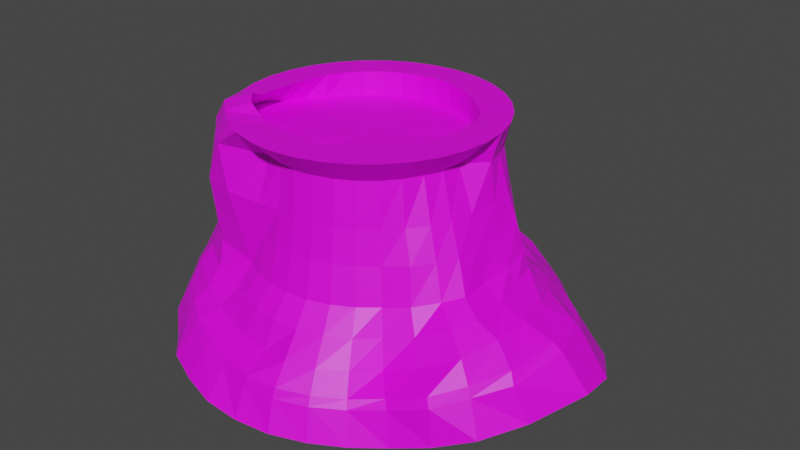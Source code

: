 # Source: Volcano.blend  (saved by Blender 3.6.11; exported with 4.5.12 LTS)
import bpy
from mathutils import Matrix  # noqa: F401  (used for matrix-valued properties, if any)

bpy.ops.wm.read_factory_settings(use_empty=True)
scene = bpy.context.scene
scene.name = 'Scene'

# ---- collections
col_collection = bpy.data.collections.new('Collection'); scene.collection.children.link(col_collection)

# ---- images (referenced by path relative to the original .blend; pixels are not part of the script)
import os
ASSET_DIR = os.environ.get("B2B_ASSET_DIR", "")  # directory of the original .blend (textures are referenced by path, not embedded)
HERE = os.path.dirname(os.path.abspath(__file__))  # packed textures are extracted next to this script under _unpacked/

def load_image(name, relpath, width, height, colorspace="sRGB"):
    """Load a texture the original file referenced (path relative to the .blend, or extracted next to this script)."""
    p = next((c for c in (os.path.join(HERE, relpath), os.path.join(ASSET_DIR, relpath)) if relpath and os.path.exists(c)), "")
    if p:
        img = bpy.data.images.load(p, check_existing=True)
        img.name = name
    else:  # same state as the original file: an image datablock whose file is absent (Cycles renders it pink)
        img = bpy.data.images.new(name, width, height)
        img.source = "FILE"
        img.filepath = "//" + (relpath or name)
    img.colorspace_settings.name = colorspace
    return img
img_dungeons_2_texture_01_a_png = load_image('Dungeons_2_Texture_01_A.png', 'Dungeons_2_Texture_01_A.png', 1024, 1024, 'sRGB')

# ---- materials (node trees are filled in below, after node groups)
mat_material = bpy.data.materials.new('Material')
mat_material.alpha_threshold = 0.0
mat_material.use_transparent_shadow = False
mat_material.roughness = 0.5
mat_material.line_color = (0.0, 0.0, 0.0, 1.0)

# ---- material node trees
mat_material.use_nodes = True; mat_material.node_tree.nodes.clear()
_N = mat_material.node_tree.nodes; _L = mat_material.node_tree.links
n0 = _N.new('ShaderNodeOutputMaterial'); n0.name = 'Material Output'; n0.location = (300, 300)
n1 = _N.new('ShaderNodeBsdfPrincipled'); n1.name = 'Principled BSDF'; n1.location = (10, 300)
n1.distribution = 'GGX'
n1.subsurface_method = 'RANDOM_WALK_SKIN'
n1.inputs[3].default_value = 1.45
n1.inputs[27].default_value = (0.0, 0.0, 0.0, 1.0)
n1.inputs[28].default_value = 1.0
n2 = _N.new('ShaderNodeTexImage'); n2.name = 'Image Texture'; n2.location = (-285, 79)
n2.image = img_dungeons_2_texture_01_a_png
_L.new(n1.outputs[0], n0.inputs[0])
_L.new(n2.outputs[0], n1.inputs[0])
n0.is_active_output = True

# ---- world
world_world = bpy.data.worlds.new('World'); scene.world = world_world
world_world.use_nodes = True; world_world.node_tree.nodes.clear()
_N = world_world.node_tree.nodes; _L = world_world.node_tree.links
n0 = _N.new('ShaderNodeOutputWorld'); n0.name = 'World Output'; n0.location = (300, 300)
n1 = _N.new('ShaderNodeBackground'); n1.name = 'Background'; n1.location = (10, 300)
n1.inputs[0].default_value = (0.05088, 0.05088, 0.05088, 1.0)
_L.new(n1.outputs[0], n0.inputs[0])
n0.is_active_output = True
world_world.color = (0.05088, 0.05088, 0.05088)
world_world.use_sun_shadow = False
world_world.sun_shadow_jitter_overblur = 0.0

# ---- meshes
me_cylinder = bpy.data.meshes.new('Cylinder')
me_cylinder.from_pydata([(-0.02836, 1.337, -0.8943), (-0.0325, 1.254, -0.6878), (0.2545, 1.3, -0.9074), (0.2121, 1.228, -0.6898), (0.4849, 1.207, -0.9128), (0.4638, 1.147, -0.6932), (0.7056, 1.072, -0.9092), (0.6499, 1.013, -0.6928), (0.8994, 0.8984, -0.9082), (0.8383, 0.853, -0.678), (1.112, 0.7517, -0.899), (1.003, 0.6793, -0.6532), (1.344, 0.5637, -0.8662), (1.182, 0.4797, -0.5916), (1.538, 0.2426, -0.7762), (1.356, 0.2315, -0.5238), (1.565, -0.01078, -0.7368), (1.408, -0.04839, -0.5077), (1.414, -0.3502, -0.8124), (1.324, -0.3881, -0.5844), (1.261, -0.611, -0.8471), (1.179, -0.5703, -0.6302), (1.057, -0.7465, -0.9114), (1.03, -0.7387, -0.6767), (0.8273, -0.8321, -0.9791), (0.7892, -0.7979, -0.7656), (0.636, -0.9517, -0.9987), (0.5902, -0.9001, -0.7989), (0.4413, -1.071, -0.9929), (0.4127, -1.017, -0.7942), (0.2269, -1.161, -0.9814), (0.2143, -1.095, -0.7881), (-0.0006147, -1.194, -0.9746), (0.005317, -1.11, -0.7901), (-0.2333, -1.192, -0.9559), (-0.2101, -1.072, -0.7832), (-0.4666, -1.125, -0.9403), (-0.4232, -1.023, -0.7616), (-0.6946, -1.028, -0.9215), (-0.6227, -0.9347, -0.7466), (-0.8666, -0.8685, -0.9332), (-0.7915, -0.8167, -0.7354), (-1.069, -0.6952, -0.8905), (-0.9714, -0.667, -0.6983), (-1.193, -0.4781, -0.8817), (-1.118, -0.4726, -0.6817), (-1.249, -0.2277, -0.8975), (-1.212, -0.2271, -0.671), (-1.236, 0.01669, -0.9271), (-1.225, 0.02587, -0.684), (-1.18, 0.2478, -0.95), (-1.131, 0.2441, -0.7339), (-1.083, 0.454, -0.9742), (-1.009, 0.4275, -0.775), (-0.9617, 0.6431, -0.9887), (-0.8542, 0.5714, -0.8214), (-0.811, 0.8112, -0.997), (-0.7333, 0.7355, -0.8153), (-0.6603, 0.9817, -0.9715), (-0.6065, 0.904, -0.7836), (-0.4875, 1.132, -0.9391), (-0.4481, 1.039, -0.7618), (-0.2757, 1.247, -0.9216), (-0.2673, 1.207, -0.6948), (0.1944, 1.203, -0.6335), (-0.0392, 1.221, -0.6308), (0.4412, 1.12, -0.6348), (0.6355, 0.9646, -0.6476), (0.8166, 0.8238, -0.628), (0.9712, 0.6583, -0.6033), (1.108, 0.4656, -0.5664), (1.318, 0.2117, -0.4676), (1.355, -0.06593, -0.4563), (1.287, -0.3607, -0.5186), (1.152, -0.5601, -0.5711), (0.9917, -0.7056, -0.6347), (0.7469, -0.7612, -0.7264), (0.5685, -0.8732, -0.7521), (0.402, -0.9882, -0.7416), (0.2122, -1.071, -0.7302), (0.006245, -1.087, -0.7332), (-0.204, -1.045, -0.733), (-0.397, -0.9958, -0.7189), (-0.5944, -0.9094, -0.6982), (-0.7675, -0.797, -0.6811), (-0.9455, -0.6454, -0.6461), (-1.092, -0.4681, -0.6237), (-1.193, -0.227, -0.6068), (-1.222, 0.03602, -0.6147), (-1.16, 0.2616, -0.6419), (-0.9909, 0.4389, -0.7137), (-0.8166, 0.5481, -0.7779), (-0.7012, 0.7045, -0.7704), (-0.5865, 0.8738, -0.7329), (-0.4434, 1.038, -0.688), (-0.2627, 1.173, -0.6437), (0.1457, 1.102, -0.4841), (-0.04648, 1.108, -0.4956), (0.3712, 0.9974, -0.5385), (0.5578, 0.8645, -0.5335), (0.7241, 0.7287, -0.5232), (0.8855, 0.5904, -0.4889), (1.002, 0.4222, -0.463), (1.113, 0.1857, -0.4226), (1.159, -0.06136, -0.4022), (1.136, -0.282, -0.4207), (1.065, -0.5108, -0.4615), (0.8353, -0.6003, -0.5785), (0.6353, -0.6481, -0.6504), (0.5225, -0.8024, -0.6268), (0.3726, -0.9095, -0.6161), (0.1942, -0.9703, -0.6145), (0.0001863, -0.9356, -0.6409), (-0.181, -0.9127, -0.6435), (-0.3529, -0.8612, -0.6397), (-0.5217, -0.7979, -0.6152), (-0.7025, -0.7274, -0.5752), (-0.9189, -0.5927, -0.5193), (-1.02, -0.4498, -0.5075), (-1.143, -0.1869, -0.4828), (-1.149, 0.08367, -0.514), (-1.106, 0.2426, -0.5262), (-0.9236, 0.4188, -0.5864), (-0.7423, 0.5007, -0.6591), (-0.6162, 0.6162, -0.6736), (-0.5431, 0.8092, -0.5825), (-0.3976, 0.9807, -0.525), (-0.2134, 1.073, -0.5214), (0.1458, 0.9232, -0.3908), (-0.05885, 0.9744, -0.3638), (0.3138, 0.7806, -0.4737), (0.4585, 0.6969, -0.4859), (0.6183, 0.6459, -0.4312), (0.7487, 0.5364, -0.3992), (0.8907, 0.3816, -0.3484), (0.946, 0.1797, -0.3526), (0.9977, -0.05302, -0.3519), (1.01, -0.2898, -0.3547), (0.9397, -0.4346, -0.3716), (0.7468, -0.5081, -0.4614), (0.5769, -0.58, -0.4988), (0.4682, -0.7121, -0.4805), (0.3264, -0.7935, -0.4779), (0.1672, -0.8414, -0.4786), (7.219e-05, -0.856, -0.4799), (-0.1646, -0.8363, -0.4818), (-0.319, -0.7798, -0.487), (-0.4582, -0.6925, -0.4931), (-0.6651, -0.6536, -0.4528), (-0.8408, -0.5565, -0.4032), (-0.952, -0.4371, -0.3819), (-1.088, -0.1523, -0.3595), (-1.071, 0.08044, -0.3807), (-1.024, 0.232, -0.3912), (-0.8624, 0.3873, -0.4254), (-0.7019, 0.4735, -0.4813), (-0.5734, 0.5734, -0.5029), (-0.469, 0.6949, -0.4791), (-0.3592, 0.8363, -0.42), (-0.2079, 0.9275, -0.3864), (0.1446, 0.7359, -0.3372), (-0.00448, 0.7661, -0.3192), (0.2843, 0.6862, -0.3454), (0.4566, 0.682, -0.304), (0.5868, 0.6, -0.2803), (0.706, 0.5063, -0.2562), (0.8622, 0.3541, -0.2249), (0.8895, 0.1605, -0.2676), (0.8685, -0.03828, -0.278), (0.8809, -0.2344, -0.278), (0.8005, -0.3467, -0.2915), (0.6767, -0.4577, -0.3186), (0.5252, -0.5252, -0.3454), (0.4127, -0.6176, -0.3454), (0.2843, -0.6862, -0.3454), (0.1451, -0.7289, -0.3452), (1.163e-08, -0.7428, -0.3454), (-0.1449, -0.7285, -0.3454), (-0.2843, -0.6862, -0.3454), (-0.4136, -0.6189, -0.3451), (-0.6545, -0.625, -0.2795), (-0.7848, -0.5397, -0.2798), (-0.8826, -0.4385, -0.2637), (-0.9574, -0.15, -0.2801), (-0.9438, 0.06153, -0.2895), (-0.8679, 0.1935, -0.3093), (-0.6862, 0.2843, -0.3454), (-0.6176, 0.4127, -0.3454), (-0.5252, 0.5252, -0.3454), (-0.4177, 0.6229, -0.3393), (-0.3063, 0.7139, -0.3143), (-0.1759, 0.7805, -0.2865), (0.1345, 0.6762, -0.1157), (8.659e-09, 0.6894, -0.1157), (0.2638, 0.637, -0.1157), (0.3833, 0.5737, -0.1154), (0.5517, 0.5362, -0.08107), (0.6917, 0.4456, -0.05937), (0.8256, 0.3231, -0.04358), (0.8205, 0.1673, -0.06471), (0.8101, -0.03138, -0.0766), (0.7964, -0.1896, -0.07908), (0.7304, -0.3059, -0.08557), (0.6355, -0.4134, -0.09933), (0.4875, -0.4875, -0.1157), (0.383, -0.5732, -0.1157), (0.2638, -0.637, -0.1157), (0.1345, -0.6762, -0.1157), (8.659e-09, -0.6894, -0.1157), (-0.1345, -0.6762, -0.1157), (-0.2638, -0.637, -0.1157), (-0.4437, -0.6711, -0.09526), (-0.67, -0.6477, -0.05776), (-0.7562, -0.5471, -0.06045), (-0.8644, -0.4217, -0.04866), (-0.9059, -0.1367, -0.07283), (-0.8496, 0.02392, -0.09684), (-0.7885, 0.1737, -0.1087), (-0.6374, 0.264, -0.1157), (-0.5732, 0.383, -0.1157), (-0.4875, 0.4875, -0.1157), (-0.383, 0.5732, -0.1157), (-0.2638, 0.637, -0.1157), (-0.1345, 0.6762, -0.1157), (0.1285, 0.646, 0.09431), (9.987e-09, 0.6587, 0.09431), (0.2521, 0.6085, 0.09431), (0.3659, 0.5477, 0.09431), (0.5033, 0.4861, 0.1055), (0.7076, 0.4155, 0.1292), (0.7803, 0.2918, 0.1304), (0.7785, 0.1628, 0.1191), (0.7535, -0.01989, 0.1174), (0.7192, -0.1617, 0.1153), (0.6654, -0.2784, 0.1112), (0.5667, -0.3753, 0.09745), (0.4657, -0.4657, 0.09431), (0.3659, -0.5477, 0.09431), (0.2521, -0.6085, 0.09431), (0.1285, -0.646, 0.09431), (9.987e-09, -0.6587, 0.09431), (-0.1285, -0.646, 0.09431), (-0.2695, -0.6647, 0.1002), (-0.4857, -0.7004, 0.1231), (-0.6753, -0.6691, 0.148), (-0.7456, -0.5764, 0.1433), (-0.8456, -0.4562, 0.1457), (-0.8812, -0.1681, 0.1327), (-0.8244, 0.04718, 0.106), (-0.7741, 0.1723, 0.104), (-0.6094, 0.2523, 0.0943), (-0.5477, 0.3659, 0.09431), (-0.4657, 0.4657, 0.09431), (-0.3659, 0.5477, 0.09431), (-0.2521, 0.6085, 0.09431), (-0.1285, 0.646, 0.09431), (0.1242, 0.6246, 0.3765), (1.055e-08, 0.6368, 0.3765), (0.2437, 0.5883, 0.3765), (0.3538, 0.5295, 0.3765), (0.4503, 0.4503, 0.3765), (0.6668, 0.3953, 0.365), (0.7154, 0.2791, 0.3646), (0.7424, 0.1573, 0.3628), (0.64, 0.0009302, 0.3763), (0.6246, -0.1242, 0.3765), (0.5883, -0.2437, 0.3765), (0.5295, -0.3538, 0.3765), (0.4503, -0.4503, 0.3765), (0.3538, -0.5295, 0.3765), (0.2437, -0.5883, 0.3765), (0.1242, -0.6246, 0.3765), (1.055e-08, -0.6368, 0.3765), (-0.1242, -0.6246, 0.3765), (-0.2446, -0.5894, 0.3773), (-0.5281, -0.7115, 0.4137), (-0.6346, -0.6404, 0.406), (-0.7286, -0.5465, 0.4101), (-0.8277, -0.4559, 0.4148), (-0.8118, -0.09039, 0.3919), (-0.7526, 0.0365, 0.3822), (-0.7026, 0.1514, 0.3818), (-0.6122, 0.2519, 0.3783), (-0.5295, 0.3538, 0.3765), (-0.4503, 0.4503, 0.3765), (-0.3538, 0.5295, 0.3765), (-0.2437, 0.5883, 0.3765), (-0.1242, 0.6246, 0.3765), (0.1189, 0.5978, 0.5537), (1.891e-08, 0.6095, 0.5537), (0.2332, 0.5631, 0.5537), (0.3386, 0.5068, 0.5537), (0.431, 0.431, 0.5537), (0.5286, 0.3452, 0.548), (0.5829, 0.2392, 0.5485), (0.5978, 0.1189, 0.5537), (0.6095, 2.762e-09, 0.5537), (0.5978, -0.1189, 0.5537), (0.5631, -0.2332, 0.5537), (0.5068, -0.3386, 0.5537), (0.431, -0.431, 0.5537), (0.3386, -0.5068, 0.5537), (0.2332, -0.5631, 0.5537), (0.1189, -0.5978, 0.5537), (1.891e-08, -0.6095, 0.5537), (-0.1189, -0.5978, 0.5537), (-0.2333, -0.5631, 0.5537), (-0.3555, -0.527, 0.5638), (-0.478, -0.4846, 0.6067), (-0.5526, -0.4069, 0.6231), (-0.612, -0.2828, 0.5625), (-0.6208, -0.1112, 0.5554), (-0.6142, 0.001575, 0.5541), (-0.5978, 0.1189, 0.5537), (-0.5631, 0.2332, 0.5537), (-0.5068, 0.3386, 0.5537), (-0.431, 0.431, 0.5537), (-0.3386, 0.5068, 0.5537), (-0.2332, 0.5631, 0.5537), (-0.1189, 0.5978, 0.5537), (0.1603, 0.8059, 0.5537), (1.652e-08, 0.8217, 0.5537), (0.3145, 0.7592, 0.5537), (0.4565, 0.6832, 0.5537), (0.581, 0.581, 0.5537), (0.6832, 0.4565, 0.5537), (0.7592, 0.3145, 0.5537), (0.8059, 0.1603, 0.5537), (0.8217, 2.762e-09, 0.5537), (0.8059, -0.1603, 0.5537), (0.7592, -0.3145, 0.5537), (0.6832, -0.4565, 0.5537), (0.581, -0.581, 0.5537), (0.4565, -0.6832, 0.5537), (0.3145, -0.7592, 0.5537), (0.1603, -0.8059, 0.5537), (1.652e-08, -0.8217, 0.5537), (-0.1603, -0.8059, 0.5537), (-0.3145, -0.7592, 0.5537), (-0.4566, -0.6833, 0.5538), (-0.5892, -0.5897, 0.5573), (-0.708, -0.4833, 0.5646), (-0.7592, -0.3144, 0.5537), (-0.8059, -0.1603, 0.5537), (-0.8217, 2.762e-09, 0.5537), (-0.8059, 0.1603, 0.5537), (-0.7592, 0.3145, 0.5537), (-0.6832, 0.4565, 0.5537), (-0.581, 0.581, 0.5537), (-0.4565, 0.6832, 0.5537), (-0.3145, 0.7592, 0.5537), (-0.1603, 0.8059, 0.5537), (0.1189, 0.5978, 0.3984), (5.063e-08, 0.6095, 0.3984), (0.2332, 0.5631, 0.3984), (0.3386, 0.5068, 0.3984), (0.431, 0.431, 0.3984), (0.6674, 0.3872, 0.3812), (0.7093, 0.2751, 0.3817), (0.7357, 0.1576, 0.3792), (0.6327, 0.006677, 0.397), (0.5978, -0.1189, 0.3984), (0.5631, -0.2332, 0.3984), (0.5068, -0.3386, 0.3984), (0.431, -0.431, 0.3984), (0.3386, -0.5068, 0.3984), (0.2332, -0.5631, 0.3984), (0.1189, -0.5978, 0.3984), (5.063e-08, -0.6095, 0.3984), (-0.1189, -0.5978, 0.3984), (-0.2613, -0.5981, 0.4209), (-0.5289, -0.7015, 0.4335), (-0.6289, -0.6333, 0.4261), (-0.7204, -0.5425, 0.4313), (-0.8142, -0.4583, 0.436), (-0.796, -0.1034, 0.4154), (-0.7206, 0.03645, 0.4037), (-0.6749, 0.1458, 0.404), (-0.5807, 0.2392, 0.3997), (-0.5068, 0.3386, 0.3984), (-0.431, 0.431, 0.3984), (-0.3386, 0.5068, 0.3984), (-0.2332, 0.5631, 0.3984), (-0.1189, 0.5978, 0.3984), (0.001056, 0.00531, 0.3984), (5.7e-08, 0.005414, 0.3984), (-0.001056, 0.00531, 0.3984), (-0.002072, 0.005002, 0.3984), (-0.003008, 0.004502, 0.3984), (-0.003828, 0.003828, 0.3984), (-0.004501, 0.003008, 0.3984), (-0.005002, 0.002072, 0.3984), (-0.00531, 0.001056, 0.3984), (-0.005414, -3.316e-09, 0.3984), (-0.00531, -0.001056, 0.3984), (-0.005002, -0.002072, 0.3984), (-0.004501, -0.003008, 0.3984), (-0.003828, -0.003828, 0.3984), (-0.003008, -0.004502, 0.3984), (-0.002072, -0.005002, 0.3984), (-0.001056, -0.00531, 0.3984), (5.7e-08, -0.005414, 0.3984), (0.001056, -0.00531, 0.3984), (0.002072, -0.005002, 0.3984), (0.003008, -0.004502, 0.3984), (0.003828, -0.003828, 0.3984), (0.004502, -0.003008, 0.3984), (0.005002, -0.002072, 0.3984), (0.00531, -0.001056, 0.3984), (0.005414, -3.316e-09, 0.3984), (0.00531, 0.001056, 0.3984), (0.005002, 0.002072, 0.3984), (0.004502, 0.003008, 0.3984), (0.003828, 0.003828, 0.3984), (0.003008, 0.004502, 0.3984), (0.002072, 0.005002, 0.3984)], [], [(0, 1, 3, 2), (2, 3, 5, 4), (4, 5, 7, 6), (6, 7, 9, 8), (8, 9, 11, 10), (10, 11, 13, 12), (12, 13, 15, 14), (14, 15, 17, 16), (16, 17, 19, 18), (18, 19, 21, 20), (20, 21, 23, 22), (22, 23, 25, 24), (24, 25, 27, 26), (26, 27, 29, 28), (28, 29, 31, 30), (30, 31, 33, 32), (32, 33, 35, 34), (34, 35, 37, 36), (36, 37, 39, 38), (38, 39, 41, 40), (40, 41, 43, 42), (42, 43, 45, 44), (44, 45, 47, 46), (46, 47, 49, 48), (48, 49, 51, 50), (50, 51, 53, 52), (52, 53, 55, 54), (54, 55, 57, 56), (56, 57, 59, 58), (58, 59, 61, 60), (9, 7, 67, 68), (60, 61, 63, 62), (62, 63, 1, 0), (87, 86, 118, 119), (27, 25, 76, 77), (45, 43, 85, 86), (63, 61, 94, 95), (19, 17, 72, 73), (37, 35, 81, 82), (55, 53, 90, 91), (11, 9, 68, 69), (29, 27, 77, 78), (47, 45, 86, 87), (3, 1, 65, 64), (1, 63, 95, 65), (21, 19, 73, 74), (39, 37, 82, 83), (57, 55, 91, 92), (13, 11, 69, 70), (31, 29, 78, 79), (49, 47, 87, 88), (5, 3, 64, 66), (23, 21, 74, 75), (41, 39, 83, 84), (59, 57, 92, 93), (15, 13, 70, 71), (33, 31, 79, 80), (51, 49, 88, 89), (7, 5, 66, 67), (25, 23, 75, 76), (43, 41, 84, 85), (61, 59, 93, 94), (17, 15, 71, 72), (35, 33, 80, 81), (53, 51, 89, 90), (122, 121, 153, 154), (74, 73, 105, 106), (88, 87, 119, 120), (75, 74, 106, 107), (89, 88, 120, 121), (76, 75, 107, 108), (90, 89, 121, 122), (77, 76, 108, 109), (91, 90, 122, 123), (78, 77, 109, 110), (64, 65, 97, 96), (92, 91, 123, 124), (79, 78, 110, 111), (66, 64, 96, 98), (93, 92, 124, 125), (80, 79, 111, 112), (67, 66, 98, 99), (94, 93, 125, 126), (81, 80, 112, 113), (68, 67, 99, 100), (95, 94, 126, 127), (82, 81, 113, 114), (69, 68, 100, 101), (65, 95, 127, 97), (83, 82, 114, 115), (70, 69, 101, 102), (84, 83, 115, 116), (71, 70, 102, 103), (85, 84, 116, 117), (72, 71, 103, 104), (86, 85, 117, 118), (73, 72, 104, 105), (130, 128, 160, 162), (109, 108, 140, 141), (123, 122, 154, 155), (110, 109, 141, 142), (96, 97, 129, 128), (124, 123, 155, 156), (111, 110, 142, 143), (98, 96, 128, 130), (125, 124, 156, 157), (112, 111, 143, 144), (99, 98, 130, 131), (126, 125, 157, 158), (113, 112, 144, 145), (100, 99, 131, 132), (127, 126, 158, 159), (114, 113, 145, 146), (101, 100, 132, 133), (97, 127, 159, 129), (115, 114, 146, 147), (102, 101, 133, 134), (116, 115, 147, 148), (103, 102, 134, 135), (117, 116, 148, 149), (104, 103, 135, 136), (118, 117, 149, 150), (105, 104, 136, 137), (119, 118, 150, 151), (106, 105, 137, 138), (120, 119, 151, 152), (107, 106, 138, 139), (121, 120, 152, 153), (108, 107, 139, 140), (165, 164, 196, 197), (157, 156, 188, 189), (144, 143, 175, 176), (131, 130, 162, 163), (158, 157, 189, 190), (145, 144, 176, 177), (132, 131, 163, 164), (159, 158, 190, 191), (146, 145, 177, 178), (133, 132, 164, 165), (129, 159, 191, 161), (147, 146, 178, 179), (134, 133, 165, 166), (148, 147, 179, 180), (135, 134, 166, 167), (149, 148, 180, 181), (136, 135, 167, 168), (150, 149, 181, 182), (137, 136, 168, 169), (151, 150, 182, 183), (138, 137, 169, 170), (152, 151, 183, 184), (139, 138, 170, 171), (153, 152, 184, 185), (140, 139, 171, 172), (154, 153, 185, 186), (141, 140, 172, 173), (155, 154, 186, 187), (142, 141, 173, 174), (128, 129, 161, 160), (156, 155, 187, 188), (143, 142, 174, 175), (218, 217, 249, 250), (161, 191, 223, 193), (179, 178, 210, 211), (166, 165, 197, 198), (180, 179, 211, 212), (167, 166, 198, 199), (181, 180, 212, 213), (168, 167, 199, 200), (182, 181, 213, 214), (169, 168, 200, 201), (183, 182, 214, 215), (170, 169, 201, 202), (184, 183, 215, 216), (171, 170, 202, 203), (185, 184, 216, 217), (172, 171, 203, 204), (186, 185, 217, 218), (173, 172, 204, 205), (187, 186, 218, 219), (174, 173, 205, 206), (160, 161, 193, 192), (188, 187, 219, 220), (175, 174, 206, 207), (162, 160, 192, 194), (189, 188, 220, 221), (176, 175, 207, 208), (163, 162, 194, 195), (190, 189, 221, 222), (177, 176, 208, 209), (164, 163, 195, 196), (191, 190, 222, 223), (178, 177, 209, 210), (226, 224, 256, 258), (205, 204, 236, 237), (219, 218, 250, 251), (206, 205, 237, 238), (192, 193, 225, 224), (220, 219, 251, 252), (207, 206, 238, 239), (194, 192, 224, 226), (221, 220, 252, 253), (208, 207, 239, 240), (195, 194, 226, 227), (222, 221, 253, 254), (209, 208, 240, 241), (196, 195, 227, 228), (223, 222, 254, 255), (210, 209, 241, 242), (197, 196, 228, 229), (193, 223, 255, 225), (211, 210, 242, 243), (198, 197, 229, 230), (212, 211, 243, 244), (199, 198, 230, 231), (213, 212, 244, 245), (200, 199, 231, 232), (214, 213, 245, 246), (201, 200, 232, 233), (215, 214, 246, 247), (202, 201, 233, 234), (216, 215, 247, 248), (203, 202, 234, 235), (217, 216, 248, 249), (204, 203, 235, 236), (261, 260, 324, 325), (253, 252, 284, 285), (240, 239, 271, 272), (227, 226, 258, 259), (254, 253, 285, 286), (241, 240, 272, 273), (228, 227, 259, 260), (255, 254, 286, 287), (242, 241, 273, 274), (229, 228, 260, 261), (225, 255, 287, 257), (243, 242, 274, 275), (230, 229, 261, 262), (244, 243, 275, 276), (231, 230, 262, 263), (245, 244, 276, 277), (232, 231, 263, 264), (246, 245, 277, 278), (233, 232, 264, 265), (247, 246, 278, 279), (234, 233, 265, 266), (248, 247, 279, 280), (235, 234, 266, 267), (249, 248, 280, 281), (236, 235, 267, 268), (250, 249, 281, 282), (237, 236, 268, 269), (251, 250, 282, 283), (238, 237, 269, 270), (224, 225, 257, 256), (252, 251, 283, 284), (239, 238, 270, 271), (310, 309, 373, 374), (257, 287, 351, 321), (275, 274, 338, 339), (262, 261, 325, 326), (276, 275, 339, 340), (263, 262, 326, 327), (277, 276, 340, 341), (264, 263, 327, 328), (278, 277, 341, 342), (265, 264, 328, 329), (279, 278, 342, 343), (266, 265, 329, 330), (280, 279, 343, 344), (267, 266, 330, 331), (281, 280, 344, 345), (268, 267, 331, 332), (282, 281, 345, 346), (269, 268, 332, 333), (283, 282, 346, 347), (270, 269, 333, 334), (256, 257, 321, 320), (284, 283, 347, 348), (271, 270, 334, 335), (258, 256, 320, 322), (285, 284, 348, 349), (272, 271, 335, 336), (259, 258, 322, 323), (286, 285, 349, 350), (273, 272, 336, 337), (260, 259, 323, 324), (287, 286, 350, 351), (274, 273, 337, 338), (289, 288, 320, 321), (288, 290, 322, 320), (290, 291, 323, 322), (291, 292, 324, 323), (292, 293, 325, 324), (293, 294, 326, 325), (294, 295, 327, 326), (295, 296, 328, 327), (296, 297, 329, 328), (297, 298, 330, 329), (298, 299, 331, 330), (299, 300, 332, 331), (300, 301, 333, 332), (301, 302, 334, 333), (302, 303, 335, 334), (303, 304, 336, 335), (304, 305, 337, 336), (305, 306, 338, 337), (306, 307, 339, 338), (307, 308, 340, 339), (308, 309, 341, 340), (309, 310, 342, 341), (310, 311, 343, 342), (311, 312, 344, 343), (312, 313, 345, 344), (313, 314, 346, 345), (314, 315, 347, 346), (315, 316, 348, 347), (316, 317, 349, 348), (317, 318, 350, 349), (318, 319, 351, 350), (319, 289, 321, 351), (297, 296, 360, 361), (311, 310, 374, 375), (298, 297, 361, 362), (312, 311, 375, 376), (299, 298, 362, 363), (313, 312, 376, 377), (300, 299, 363, 364), (314, 313, 377, 378), (301, 300, 364, 365), (315, 314, 378, 379), (302, 301, 365, 366), (288, 289, 353, 352), (316, 315, 379, 380), (303, 302, 366, 367), (290, 288, 352, 354), (317, 316, 380, 381), (304, 303, 367, 368), (291, 290, 354, 355), (318, 317, 381, 382), (305, 304, 368, 369), (292, 291, 355, 356), (319, 318, 382, 383), (306, 305, 369, 370), (293, 292, 356, 357), (289, 319, 383, 353), (307, 306, 370, 371), (294, 293, 357, 358), (308, 307, 371, 372), (295, 294, 358, 359), (309, 308, 372, 373), (296, 295, 359, 360), (352, 353, 385, 384), (353, 383, 386, 385), (383, 382, 387, 386), (382, 381, 388, 387), (381, 380, 389, 388), (380, 379, 390, 389), (379, 378, 391, 390), (378, 377, 392, 391), (377, 376, 393, 392), (376, 375, 394, 393), (375, 374, 395, 394), (374, 373, 396, 395), (373, 372, 397, 396), (372, 371, 398, 397), (371, 370, 399, 398), (370, 369, 400, 399), (369, 368, 401, 400), (368, 367, 402, 401), (367, 366, 403, 402), (366, 365, 404, 403), (365, 364, 405, 404), (364, 363, 406, 405), (363, 362, 407, 406), (362, 361, 408, 407), (361, 360, 409, 408), (360, 359, 410, 409), (359, 358, 411, 410), (358, 357, 412, 411), (357, 356, 413, 412), (356, 355, 414, 413), (355, 354, 415, 414), (354, 352, 384, 415)])
_uv = me_cylinder.uv_layers.new(name='UVMap')
_uv.uv.foreach_set('vector', [0.476, 0.4693, 0.476, 0.4724, 0.4758, 0.4724, 0.4758, 0.4693, 0.4918, 0.4927, 0.4918, 0.4958, 0.4916, 0.4958, 0.4916, 0.4927, 0.4916, 0.4927, 0.4916, 0.4958, 0.4914, 0.4958, 0.4914, 0.4927, 0.4754, 0.4693, 0.4754, 0.4724, 0.4752, 0.4724, 0.4752, 0.4693, 0.4752, 0.4693, 0.4752, 0.4724, 0.4751, 0.4724, 0.4751, 0.4693, 0.4911, 0.4927, 0.4911, 0.4958, 0.4909, 0.4958, 0.4909, 0.4927, 0.4909, 0.4927, 0.4909, 0.4958, 0.4907, 0.4958, 0.4907, 0.4927, 0.4907, 0.4927, 0.4907, 0.4958, 0.4905, 0.4958, 0.4905, 0.4927, 0.4905, 0.4927, 0.4905, 0.4958, 0.4903, 0.4958, 0.4903, 0.4927, 0.4743, 0.4693, 0.4743, 0.4724, 0.4741, 0.4724, 0.4741, 0.4693, 0.4901, 0.4927, 0.4901, 0.4958, 0.4899, 0.4958, 0.4899, 0.4927, 0.4899, 0.4927, 0.4899, 0.4958, 0.4897, 0.4958, 0.4897, 0.4927, 0.4897, 0.4927, 0.4897, 0.4958, 0.4895, 0.4958, 0.4895, 0.4927, 0.4735, 0.4693, 0.4735, 0.4724, 0.4733, 0.4724, 0.4733, 0.4693, 0.4893, 0.4927, 0.4893, 0.4958, 0.4891, 0.4958, 0.4891, 0.4927, 0.4891, 0.4927, 0.4891, 0.4958, 0.4889, 0.4958, 0.4889, 0.4927, 0.4729, 0.4693, 0.4729, 0.4724, 0.4727, 0.4724, 0.4727, 0.4693, 0.4727, 0.4693, 0.4727, 0.4724, 0.4725, 0.4724, 0.4725, 0.4693, 0.4885, 0.4927, 0.4885, 0.4958, 0.4883, 0.4958, 0.4883, 0.4927, 0.4724, 0.4693, 0.4724, 0.4724, 0.4722, 0.4724, 0.4722, 0.4693, 0.4882, 0.4927, 0.4882, 0.4958, 0.488, 0.4958, 0.488, 0.4927, 0.488, 0.4927, 0.488, 0.4958, 0.4878, 0.4958, 0.4878, 0.4927, 0.4878, 0.4927, 0.4878, 0.4958, 0.4876, 0.4958, 0.4876, 0.4927, 0.4716, 0.4693, 0.4716, 0.4724, 0.4714, 0.4724, 0.4714, 0.4693, 0.4714, 0.4693, 0.4714, 0.4724, 0.4712, 0.4724, 0.4712, 0.4693, 0.4872, 0.4927, 0.4872, 0.4958, 0.487, 0.4958, 0.487, 0.4927, 0.471, 0.4693, 0.471, 0.4724, 0.4708, 0.4724, 0.4708, 0.4693, 0.4708, 0.4693, 0.4708, 0.4724, 0.4706, 0.4724, 0.4706, 0.4693, 0.4706, 0.4693, 0.4706, 0.4724, 0.4704, 0.4724, 0.4704, 0.4693, 0.4704, 0.4693, 0.4704, 0.4724, 0.4702, 0.4724, 0.4702, 0.4693, 0.4912, 0.4958, 0.4914, 0.4958, 0.4914, 0.4958, 0.4912, 0.4958, 0.4862, 0.4927, 0.4862, 0.4958, 0.486, 0.4958, 0.486, 0.4927, 0.47, 0.4693, 0.47, 0.4724, 0.4698, 0.4724, 0.4698, 0.4693, 0.4716, 0.4724, 0.4718, 0.4724, 0.4718, 0.4724, 0.4716, 0.4724, 0.4735, 0.4724, 0.4737, 0.4724, 0.4737, 0.4724, 0.4735, 0.4724, 0.4878, 0.4958, 0.488, 0.4958, 0.488, 0.4958, 0.4878, 0.4958, 0.47, 0.4724, 0.4702, 0.4724, 0.4702, 0.4724, 0.47, 0.4724, 0.4903, 0.4958, 0.4905, 0.4958, 0.4905, 0.4958, 0.4903, 0.4958, 0.4885, 0.4958, 0.4887, 0.4958, 0.4887, 0.4958, 0.4885, 0.4958, 0.4868, 0.4958, 0.487, 0.4958, 0.487, 0.4958, 0.4868, 0.4958, 0.4751, 0.4724, 0.4752, 0.4724, 0.4752, 0.4724, 0.4751, 0.4724, 0.4893, 0.4958, 0.4895, 0.4958, 0.4895, 0.4958, 0.4893, 0.4958, 0.4876, 0.4958, 0.4878, 0.4958, 0.4878, 0.4958, 0.4876, 0.4958, 0.4758, 0.4724, 0.476, 0.4724, 0.476, 0.4724, 0.4758, 0.4724, 0.4858, 0.4958, 0.486, 0.4958, 0.486, 0.4958, 0.4858, 0.4958, 0.4901, 0.4958, 0.4903, 0.4958, 0.4903, 0.4958, 0.4901, 0.4958, 0.4724, 0.4724, 0.4725, 0.4724, 0.4725, 0.4724, 0.4724, 0.4724, 0.4866, 0.4958, 0.4868, 0.4958, 0.4868, 0.4958, 0.4866, 0.4958, 0.4909, 0.4958, 0.4911, 0.4958, 0.4911, 0.4958, 0.4909, 0.4958, 0.4891, 0.4958, 0.4893, 0.4958, 0.4893, 0.4958, 0.4891, 0.4958, 0.4714, 0.4724, 0.4716, 0.4724, 0.4716, 0.4724, 0.4714, 0.4724, 0.4916, 0.4958, 0.4918, 0.4958, 0.4918, 0.4958, 0.4916, 0.4958, 0.4899, 0.4958, 0.4901, 0.4958, 0.4901, 0.4958, 0.4899, 0.4958, 0.4882, 0.4958, 0.4883, 0.4958, 0.4883, 0.4958, 0.4882, 0.4958, 0.4704, 0.4724, 0.4706, 0.4724, 0.4706, 0.4724, 0.4704, 0.4724, 0.4907, 0.4958, 0.4909, 0.4958, 0.4909, 0.4958, 0.4907, 0.4958, 0.4729, 0.4724, 0.4731, 0.4724, 0.4731, 0.4724, 0.4729, 0.4724, 0.4872, 0.4958, 0.4874, 0.4958, 0.4874, 0.4958, 0.4872, 0.4958, 0.4754, 0.4724, 0.4756, 0.4724, 0.4756, 0.4724, 0.4754, 0.4724, 0.4897, 0.4958, 0.4899, 0.4958, 0.4899, 0.4958, 0.4897, 0.4958, 0.472, 0.4724, 0.4722, 0.4724, 0.4722, 0.4724, 0.472, 0.4724, 0.4862, 0.4958, 0.4864, 0.4958, 0.4864, 0.4958, 0.4862, 0.4958, 0.4905, 0.4958, 0.4907, 0.4958, 0.4907, 0.4958, 0.4905, 0.4958, 0.4727, 0.4724, 0.4729, 0.4724, 0.4729, 0.4724, 0.4727, 0.4724, 0.471, 0.4724, 0.4712, 0.4724, 0.4712, 0.4724, 0.471, 0.4724, 0.487, 0.4958, 0.4872, 0.4958, 0.4872, 0.4958, 0.487, 0.4958, 0.4901, 0.4958, 0.4903, 0.4958, 0.4903, 0.4958, 0.4901, 0.4958, 0.4874, 0.4958, 0.4876, 0.4958, 0.4876, 0.4958, 0.4874, 0.4958, 0.4899, 0.4958, 0.4901, 0.4958, 0.4901, 0.4958, 0.4899, 0.4958, 0.4712, 0.4724, 0.4714, 0.4724, 0.4714, 0.4724, 0.4712, 0.4724, 0.4737, 0.4724, 0.4739, 0.4724, 0.4739, 0.4724, 0.4737, 0.4724, 0.471, 0.4724, 0.4712, 0.4724, 0.4712, 0.4724, 0.471, 0.4724, 0.4895, 0.4958, 0.4897, 0.4958, 0.4897, 0.4958, 0.4895, 0.4958, 0.4868, 0.4958, 0.487, 0.4958, 0.487, 0.4958, 0.4868, 0.4958, 0.4733, 0.4724, 0.4735, 0.4724, 0.4735, 0.4724, 0.4733, 0.4724, 0.4918, 0.4958, 0.492, 0.4958, 0.492, 0.4958, 0.4918, 0.4958, 0.4866, 0.4958, 0.4868, 0.4958, 0.4868, 0.4958, 0.4866, 0.4958, 0.4891, 0.4958, 0.4893, 0.4958, 0.4893, 0.4958, 0.4891, 0.4958, 0.4756, 0.4724, 0.4758, 0.4724, 0.4758, 0.4724, 0.4756, 0.4724, 0.4864, 0.4958, 0.4866, 0.4958, 0.4866, 0.4958, 0.4864, 0.4958, 0.4889, 0.4958, 0.4891, 0.4958, 0.4891, 0.4958, 0.4889, 0.4958, 0.4914, 0.4958, 0.4916, 0.4958, 0.4916, 0.4958, 0.4914, 0.4958, 0.4702, 0.4724, 0.4704, 0.4724, 0.4704, 0.4724, 0.4702, 0.4724, 0.4887, 0.4958, 0.4889, 0.4958, 0.4889, 0.4958, 0.4887, 0.4958, 0.4912, 0.4958, 0.4914, 0.4958, 0.4914, 0.4958, 0.4912, 0.4958, 0.486, 0.4958, 0.4862, 0.4958, 0.4862, 0.4958, 0.486, 0.4958, 0.4885, 0.4958, 0.4887, 0.4958, 0.4887, 0.4958, 0.4885, 0.4958, 0.4911, 0.4958, 0.4912, 0.4958, 0.4912, 0.4958, 0.4911, 0.4958, 0.4698, 0.4724, 0.47, 0.4724, 0.47, 0.4724, 0.4698, 0.4724, 0.4883, 0.4958, 0.4885, 0.4958, 0.4885, 0.4958, 0.4883, 0.4958, 0.4909, 0.4958, 0.4911, 0.4958, 0.4911, 0.4958, 0.4909, 0.4958, 0.4882, 0.4958, 0.4883, 0.4958, 0.4883, 0.4958, 0.4882, 0.4958, 0.4907, 0.4958, 0.4909, 0.4958, 0.4909, 0.4958, 0.4907, 0.4958, 0.472, 0.4724, 0.4722, 0.4724, 0.4722, 0.4724, 0.472, 0.4724, 0.4745, 0.4724, 0.4747, 0.4724, 0.4747, 0.4724, 0.4745, 0.4724, 0.4878, 0.4958, 0.488, 0.4958, 0.488, 0.4958, 0.4878, 0.4958, 0.4903, 0.4958, 0.4905, 0.4958, 0.4905, 0.4958, 0.4903, 0.4958, 0.4916, 0.4958, 0.4918, 0.4958, 0.4918, 0.4958, 0.4916, 0.4958, 0.4735, 0.4724, 0.4737, 0.4724, 0.4737, 0.4724, 0.4735, 0.4724, 0.4708, 0.4724, 0.471, 0.4724, 0.471, 0.4724, 0.4708, 0.4724, 0.4733, 0.4724, 0.4735, 0.4724, 0.4735, 0.4724, 0.4733, 0.4724, 0.4758, 0.4724, 0.476, 0.4724, 0.476, 0.4724, 0.4758, 0.4724, 0.4866, 0.4958, 0.4868, 0.4958, 0.4868, 0.4958, 0.4866, 0.4958, 0.4891, 0.4958, 0.4893, 0.4958, 0.4893, 0.4958, 0.4891, 0.4958, 0.4916, 0.4958, 0.4918, 0.4958, 0.4918, 0.4958, 0.4916, 0.4958, 0.4704, 0.4724, 0.4706, 0.4724, 0.4706, 0.4724, 0.4704, 0.4724, 0.4889, 0.4958, 0.4891, 0.4958, 0.4891, 0.4958, 0.4889, 0.4958, 0.4914, 0.4958, 0.4916, 0.4958, 0.4916, 0.4958, 0.4914, 0.4958, 0.4702, 0.4724, 0.4704, 0.4724, 0.4704, 0.4724, 0.4702, 0.4724, 0.4887, 0.4958, 0.4889, 0.4958, 0.4889, 0.4958, 0.4887, 0.4958, 0.4752, 0.4724, 0.4754, 0.4724, 0.4754, 0.4724, 0.4752, 0.4724, 0.47, 0.4724, 0.4702, 0.4724, 0.4702, 0.4724, 0.47, 0.4724, 0.4885, 0.4958, 0.4887, 0.4958, 0.4887, 0.4958, 0.4885, 0.4958, 0.4911, 0.4958, 0.4912, 0.4958, 0.4912, 0.4958, 0.4911, 0.4958, 0.4858, 0.4958, 0.486, 0.4958, 0.486, 0.4958, 0.4858, 0.4958, 0.4724, 0.4724, 0.4725, 0.4724, 0.4725, 0.4724, 0.4724, 0.4724, 0.4909, 0.4958, 0.4911, 0.4958, 0.4911, 0.4958, 0.4909, 0.4958, 0.4882, 0.4958, 0.4883, 0.4958, 0.4883, 0.4958, 0.4882, 0.4958, 0.4907, 0.4958, 0.4909, 0.4958, 0.4909, 0.4958, 0.4907, 0.4958, 0.488, 0.4958, 0.4882, 0.4958, 0.4882, 0.4958, 0.488, 0.4958, 0.4745, 0.4724, 0.4747, 0.4724, 0.4747, 0.4724, 0.4745, 0.4724, 0.4718, 0.4724, 0.472, 0.4724, 0.472, 0.4724, 0.4718, 0.4724, 0.4903, 0.4958, 0.4905, 0.4958, 0.4905, 0.4958, 0.4903, 0.4958, 0.4876, 0.4958, 0.4878, 0.4958, 0.4878, 0.4958, 0.4876, 0.4958, 0.4901, 0.4958, 0.4903, 0.4958, 0.4903, 0.4958, 0.4901, 0.4958, 0.4874, 0.4958, 0.4876, 0.4958, 0.4876, 0.4958, 0.4874, 0.4958, 0.4899, 0.4958, 0.4901, 0.4958, 0.4901, 0.4958, 0.4899, 0.4958, 0.4712, 0.4724, 0.4714, 0.4724, 0.4714, 0.4724, 0.4712, 0.4724, 0.4737, 0.4724, 0.4739, 0.4724, 0.4739, 0.4724, 0.4737, 0.4724, 0.4911, 0.4958, 0.4912, 0.4958, 0.4912, 0.4958, 0.4911, 0.4958, 0.4864, 0.4958, 0.4866, 0.4958, 0.4866, 0.4958, 0.4864, 0.4958, 0.4889, 0.4958, 0.4891, 0.4958, 0.4891, 0.4958, 0.4889, 0.4958, 0.4754, 0.4724, 0.4756, 0.4724, 0.4756, 0.4724, 0.4754, 0.4724, 0.4702, 0.4724, 0.4704, 0.4724, 0.4704, 0.4724, 0.4702, 0.4724, 0.4887, 0.4958, 0.4889, 0.4958, 0.4889, 0.4958, 0.4887, 0.4958, 0.4912, 0.4958, 0.4914, 0.4958, 0.4914, 0.4958, 0.4912, 0.4958, 0.486, 0.4958, 0.4862, 0.4958, 0.4862, 0.4958, 0.486, 0.4958, 0.4885, 0.4958, 0.4887, 0.4958, 0.4887, 0.4958, 0.4885, 0.4958, 0.4911, 0.4958, 0.4912, 0.4958, 0.4912, 0.4958, 0.4911, 0.4958, 0.4858, 0.4958, 0.486, 0.4958, 0.486, 0.4958, 0.4858, 0.4958, 0.4883, 0.4958, 0.4885, 0.4958, 0.4885, 0.4958, 0.4883, 0.4958, 0.4749, 0.4724, 0.4751, 0.4724, 0.4751, 0.4724, 0.4749, 0.4724, 0.4882, 0.4958, 0.4883, 0.4958, 0.4883, 0.4958, 0.4882, 0.4958, 0.4907, 0.4958, 0.4909, 0.4958, 0.4909, 0.4958, 0.4907, 0.4958, 0.472, 0.4724, 0.4722, 0.4724, 0.4722, 0.4724, 0.472, 0.4724, 0.4905, 0.4958, 0.4907, 0.4958, 0.4907, 0.4958, 0.4905, 0.4958, 0.4878, 0.4958, 0.488, 0.4958, 0.488, 0.4958, 0.4878, 0.4958, 0.4743, 0.4724, 0.4745, 0.4724, 0.4745, 0.4724, 0.4743, 0.4724, 0.4716, 0.4724, 0.4718, 0.4724, 0.4718, 0.4724, 0.4716, 0.4724, 0.4741, 0.4724, 0.4743, 0.4724, 0.4743, 0.4724, 0.4741, 0.4724, 0.4874, 0.4958, 0.4876, 0.4958, 0.4876, 0.4958, 0.4874, 0.4958, 0.4739, 0.4724, 0.4741, 0.4724, 0.4741, 0.4724, 0.4739, 0.4724, 0.4872, 0.4958, 0.4874, 0.4958, 0.4874, 0.4958, 0.4872, 0.4958, 0.4897, 0.4958, 0.4899, 0.4958, 0.4899, 0.4958, 0.4897, 0.4958, 0.487, 0.4958, 0.4872, 0.4958, 0.4872, 0.4958, 0.487, 0.4958, 0.4895, 0.4958, 0.4897, 0.4958, 0.4897, 0.4958, 0.4895, 0.4958, 0.4708, 0.4724, 0.471, 0.4724, 0.471, 0.4724, 0.4708, 0.4724, 0.4733, 0.4724, 0.4735, 0.4724, 0.4735, 0.4724, 0.4733, 0.4724, 0.4918, 0.4958, 0.492, 0.4958, 0.492, 0.4958, 0.4918, 0.4958, 0.4866, 0.4958, 0.4868, 0.4958, 0.4868, 0.4958, 0.4866, 0.4958, 0.4891, 0.4958, 0.4893, 0.4958, 0.4893, 0.4958, 0.4891, 0.4958, 0.487, 0.4958, 0.4872, 0.4958, 0.4872, 0.4958, 0.487, 0.4958, 0.4858, 0.4958, 0.486, 0.4958, 0.486, 0.4958, 0.4858, 0.4958, 0.4883, 0.4958, 0.4885, 0.4958, 0.4885, 0.4958, 0.4883, 0.4958, 0.4749, 0.4724, 0.4751, 0.4724, 0.4751, 0.4724, 0.4749, 0.4724, 0.4882, 0.4958, 0.4883, 0.4958, 0.4883, 0.4958, 0.4882, 0.4958, 0.4747, 0.4724, 0.4749, 0.4724, 0.4749, 0.4724, 0.4747, 0.4724, 0.472, 0.4724, 0.4722, 0.4724, 0.4722, 0.4724, 0.472, 0.4724, 0.4905, 0.4958, 0.4907, 0.4958, 0.4907, 0.4958, 0.4905, 0.4958, 0.4718, 0.4724, 0.472, 0.4724, 0.472, 0.4724, 0.4718, 0.4724, 0.4903, 0.4958, 0.4905, 0.4958, 0.4905, 0.4958, 0.4903, 0.4958, 0.4876, 0.4958, 0.4878, 0.4958, 0.4878, 0.4958, 0.4876, 0.4958, 0.4901, 0.4958, 0.4903, 0.4958, 0.4903, 0.4958, 0.4901, 0.4958, 0.4874, 0.4958, 0.4876, 0.4958, 0.4876, 0.4958, 0.4874, 0.4958, 0.4899, 0.4958, 0.4901, 0.4958, 0.4901, 0.4958, 0.4899, 0.4958, 0.4712, 0.4724, 0.4714, 0.4724, 0.4714, 0.4724, 0.4712, 0.4724, 0.4897, 0.4958, 0.4899, 0.4958, 0.4899, 0.4958, 0.4897, 0.4958, 0.487, 0.4958, 0.4872, 0.4958, 0.4872, 0.4958, 0.487, 0.4958, 0.4735, 0.4724, 0.4737, 0.4724, 0.4737, 0.4724, 0.4735, 0.4724, 0.4868, 0.4958, 0.487, 0.4958, 0.487, 0.4958, 0.4868, 0.4958, 0.4893, 0.4958, 0.4895, 0.4958, 0.4895, 0.4958, 0.4893, 0.4958, 0.4918, 0.4958, 0.492, 0.4958, 0.492, 0.4958, 0.4918, 0.4958, 0.4866, 0.4958, 0.4868, 0.4958, 0.4868, 0.4958, 0.4866, 0.4958, 0.4891, 0.4958, 0.4893, 0.4958, 0.4893, 0.4958, 0.4891, 0.4958, 0.4756, 0.4724, 0.4758, 0.4724, 0.4758, 0.4724, 0.4756, 0.4724, 0.4864, 0.4958, 0.4866, 0.4958, 0.4866, 0.4958, 0.4864, 0.4958, 0.4889, 0.4958, 0.4891, 0.4958, 0.4891, 0.4958, 0.4889, 0.4958, 0.4754, 0.4724, 0.4756, 0.4724, 0.4756, 0.4724, 0.4754, 0.4724, 0.4862, 0.4958, 0.4864, 0.4958, 0.4864, 0.4958, 0.4862, 0.4958, 0.4887, 0.4958, 0.4889, 0.4958, 0.4889, 0.4958, 0.4887, 0.4958, 0.4752, 0.4724, 0.4754, 0.4724, 0.4754, 0.4724, 0.4752, 0.4724, 0.47, 0.4724, 0.4702, 0.4724, 0.4702, 0.4724, 0.47, 0.4724, 0.4885, 0.4958, 0.4887, 0.4958, 0.4887, 0.4958, 0.4885, 0.4958, 0.4916, 0.4958, 0.4918, 0.4958, 0.4918, 0.4958, 0.4916, 0.4958, 0.4895, 0.4958, 0.4897, 0.4958, 0.4897, 0.4958, 0.4895, 0.4958, 0.4708, 0.4724, 0.471, 0.4724, 0.471, 0.4724, 0.4708, 0.4724, 0.4893, 0.4958, 0.4895, 0.4958, 0.4895, 0.4958, 0.4893, 0.4958, 0.4758, 0.4724, 0.476, 0.4724, 0.476, 0.4724, 0.4758, 0.4724, 0.4866, 0.4958, 0.4868, 0.4958, 0.4868, 0.4958, 0.4866, 0.4958, 0.4731, 0.4724, 0.4733, 0.4724, 0.4733, 0.4724, 0.4731, 0.4724, 0.4756, 0.4724, 0.4758, 0.4724, 0.4758, 0.4724, 0.4756, 0.4724, 0.4704, 0.4724, 0.4706, 0.4724, 0.4706, 0.4724, 0.4704, 0.4724, 0.4889, 0.4958, 0.4891, 0.4958, 0.4891, 0.4958, 0.4889, 0.4958, 0.4914, 0.4958, 0.4916, 0.4958, 0.4916, 0.4958, 0.4914, 0.4958, 0.4862, 0.4958, 0.4864, 0.4958, 0.4864, 0.4958, 0.4862, 0.4958, 0.4727, 0.4724, 0.4729, 0.4724, 0.4729, 0.4724, 0.4727, 0.4724, 0.4912, 0.4958, 0.4914, 0.4958, 0.4914, 0.4958, 0.4912, 0.4958, 0.486, 0.4958, 0.4862, 0.4958, 0.4862, 0.4958, 0.486, 0.4958, 0.4725, 0.4724, 0.4727, 0.4724, 0.4727, 0.4724, 0.4725, 0.4724, 0.4751, 0.4724, 0.4752, 0.4724, 0.4752, 0.4724, 0.4751, 0.4724, 0.4858, 0.4958, 0.486, 0.4958, 0.486, 0.4958, 0.4858, 0.4958, 0.4724, 0.4724, 0.4725, 0.4724, 0.4725, 0.4724, 0.4724, 0.4724, 0.4749, 0.4724, 0.4751, 0.4724, 0.4751, 0.4724, 0.4749, 0.4724, 0.4722, 0.4724, 0.4724, 0.4724, 0.4724, 0.4724, 0.4722, 0.4724, 0.4747, 0.4724, 0.4749, 0.4724, 0.4749, 0.4724, 0.4747, 0.4724, 0.488, 0.4958, 0.4882, 0.4958, 0.4882, 0.4958, 0.488, 0.4958, 0.4905, 0.4958, 0.4907, 0.4958, 0.4907, 0.4958, 0.4905, 0.4958, 0.4878, 0.4958, 0.488, 0.4958, 0.488, 0.4958, 0.4878, 0.4958, 0.4903, 0.4958, 0.4905, 0.4958, 0.4905, 0.4958, 0.4903, 0.4958, 0.4876, 0.4958, 0.4878, 0.4958, 0.4878, 0.4958, 0.4876, 0.4958, 0.4901, 0.4958, 0.4903, 0.4958, 0.4903, 0.4958, 0.4901, 0.4958, 0.4874, 0.4958, 0.4876, 0.4958, 0.4876, 0.4958, 0.4874, 0.4958, 0.4739, 0.4724, 0.4741, 0.4724, 0.4741, 0.4724, 0.4739, 0.4724, 0.4712, 0.4724, 0.4714, 0.4724, 0.4714, 0.4724, 0.4712, 0.4724, 0.4897, 0.4958, 0.4899, 0.4958, 0.4899, 0.4958, 0.4897, 0.4958, 0.4911, 0.4958, 0.4912, 0.4958, 0.4912, 0.4958, 0.4911, 0.4958, 0.4864, 0.4958, 0.4866, 0.4958, 0.4866, 0.4958, 0.4864, 0.4958, 0.4889, 0.4958, 0.4891, 0.4958, 0.4891, 0.4958, 0.4889, 0.4958, 0.4914, 0.4958, 0.4916, 0.4958, 0.4916, 0.4958, 0.4914, 0.4958, 0.4702, 0.4724, 0.4704, 0.4724, 0.4704, 0.4724, 0.4702, 0.4724, 0.4887, 0.4958, 0.4889, 0.4958, 0.4889, 0.4958, 0.4887, 0.4958, 0.4912, 0.4958, 0.4914, 0.4958, 0.4914, 0.4958, 0.4912, 0.4958, 0.47, 0.4724, 0.4702, 0.4724, 0.4702, 0.4724, 0.47, 0.4724, 0.4885, 0.4958, 0.4887, 0.4958, 0.4887, 0.4958, 0.4885, 0.4958, 0.4911, 0.4958, 0.4912, 0.4958, 0.4912, 0.4958, 0.4911, 0.4958, 0.4858, 0.4958, 0.486, 0.4958, 0.486, 0.4958, 0.4858, 0.4958, 0.4883, 0.4958, 0.4885, 0.4958, 0.4885, 0.4958, 0.4883, 0.4958, 0.4909, 0.4958, 0.4911, 0.4958, 0.4911, 0.4958, 0.4909, 0.4958, 0.4882, 0.4958, 0.4883, 0.4958, 0.4883, 0.4958, 0.4882, 0.4958, 0.4747, 0.4724, 0.4749, 0.4724, 0.4749, 0.4724, 0.4747, 0.4724, 0.488, 0.4958, 0.4882, 0.4958, 0.4882, 0.4958, 0.488, 0.4958, 0.4905, 0.4958, 0.4907, 0.4958, 0.4907, 0.4958, 0.4905, 0.4958, 0.4878, 0.4958, 0.488, 0.4958, 0.488, 0.4958, 0.4878, 0.4958, 0.4743, 0.4724, 0.4745, 0.4724, 0.4745, 0.4724, 0.4743, 0.4724, 0.4716, 0.4724, 0.4718, 0.4724, 0.4718, 0.4724, 0.4716, 0.4724, 0.4901, 0.4958, 0.4903, 0.4958, 0.4903, 0.4958, 0.4901, 0.4958, 0.4874, 0.4958, 0.4876, 0.4958, 0.4876, 0.4958, 0.4874, 0.4958, 0.4739, 0.4724, 0.4741, 0.4724, 0.4741, 0.4724, 0.4739, 0.4724, 0.4712, 0.4724, 0.4714, 0.4724, 0.4714, 0.4724, 0.4712, 0.4724, 0.4897, 0.4958, 0.4899, 0.4958, 0.4899, 0.4958, 0.4897, 0.4958, 0.487, 0.4958, 0.4872, 0.4958, 0.4872, 0.4958, 0.487, 0.4958, 0.4735, 0.4724, 0.4737, 0.4724, 0.4737, 0.4724, 0.4735, 0.4724, 0.4708, 0.4724, 0.471, 0.4724, 0.471, 0.4724, 0.4708, 0.4724, 0.4893, 0.4958, 0.4895, 0.4958, 0.4895, 0.4958, 0.4893, 0.4958, 0.4758, 0.4724, 0.476, 0.4724, 0.476, 0.4724, 0.4758, 0.4724, 0.4706, 0.4724, 0.4708, 0.4724, 0.4708, 0.4724, 0.4706, 0.4724, 0.4891, 0.4958, 0.4893, 0.4958, 0.4893, 0.4958, 0.4891, 0.4958, 0.488, 0.4958, 0.4882, 0.4958, 0.4882, 0.4958, 0.488, 0.4958, 0.4858, 0.4958, 0.486, 0.4958, 0.486, 0.4958, 0.4858, 0.4958, 0.4724, 0.4724, 0.4725, 0.4724, 0.4725, 0.4724, 0.4724, 0.4724, 0.4909, 0.4958, 0.4911, 0.4958, 0.4911, 0.4958, 0.4909, 0.4958, 0.4882, 0.4958, 0.4883, 0.4958, 0.4883, 0.4958, 0.4882, 0.4958, 0.4907, 0.4958, 0.4909, 0.4958, 0.4909, 0.4958, 0.4907, 0.4958, 0.472, 0.4724, 0.4722, 0.4724, 0.4722, 0.4724, 0.472, 0.4724, 0.4745, 0.4724, 0.4747, 0.4724, 0.4747, 0.4724, 0.4745, 0.4724, 0.4878, 0.4958, 0.488, 0.4958, 0.488, 0.4958, 0.4878, 0.4958, 0.4743, 0.4724, 0.4745, 0.4724, 0.4745, 0.4724, 0.4743, 0.4724, 0.4716, 0.4724, 0.4718, 0.4724, 0.4718, 0.4724, 0.4716, 0.4724, 0.4901, 0.4958, 0.4903, 0.4958, 0.4903, 0.4958, 0.4901, 0.4958, 0.4874, 0.4958, 0.4876, 0.4958, 0.4876, 0.4958, 0.4874, 0.4958, 0.4739, 0.4724, 0.4741, 0.4724, 0.4741, 0.4724, 0.4739, 0.4724, 0.4712, 0.4724, 0.4714, 0.4724, 0.4714, 0.4724, 0.4712, 0.4724, 0.4737, 0.4724, 0.4739, 0.4724, 0.4739, 0.4724, 0.4737, 0.4724, 0.487, 0.4958, 0.4872, 0.4958, 0.4872, 0.4958, 0.487, 0.4958, 0.4895, 0.4958, 0.4897, 0.4958, 0.4897, 0.4958, 0.4895, 0.4958, 0.4708, 0.4724, 0.471, 0.4724, 0.471, 0.4724, 0.4708, 0.4724, 0.4893, 0.4958, 0.4895, 0.4958, 0.4895, 0.4958, 0.4893, 0.4958, 0.4918, 0.4958, 0.492, 0.4958, 0.492, 0.4958, 0.4918, 0.4958, 0.4866, 0.4958, 0.4868, 0.4958, 0.4868, 0.4958, 0.4866, 0.4958, 0.4891, 0.4958, 0.4893, 0.4958, 0.4893, 0.4958, 0.4891, 0.4958, 0.4916, 0.4958, 0.4918, 0.4958, 0.4918, 0.4958, 0.4916, 0.4958, 0.4864, 0.4958, 0.4866, 0.4958, 0.4866, 0.4958, 0.4864, 0.4958, 0.4889, 0.4958, 0.4891, 0.4958, 0.4891, 0.4958, 0.4889, 0.4958, 0.4914, 0.4958, 0.4916, 0.4958, 0.4916, 0.4958, 0.4914, 0.4958, 0.4702, 0.4724, 0.4704, 0.4724, 0.4704, 0.4724, 0.4702, 0.4724, 0.4727, 0.4724, 0.4729, 0.4724, 0.4729, 0.4724, 0.4727, 0.4724, 0.4912, 0.4958, 0.4914, 0.4958, 0.4914, 0.4958, 0.4912, 0.4958, 0.486, 0.4958, 0.4862, 0.4958, 0.4862, 0.4958, 0.486, 0.4958, 0.4885, 0.4958, 0.4887, 0.4958, 0.4887, 0.4958, 0.4885, 0.4958, 0.4896, 0.4958, 0.4904, 0.4958, 0.4918, 0.4958, 0.492, 0.4958, 0.4744, 0.4724, 0.4747, 0.4724, 0.4756, 0.4724, 0.4758, 0.4724, 0.4907, 0.4958, 0.4907, 0.4958, 0.4914, 0.4958, 0.4916, 0.4958, 0.4907, 0.4958, 0.4907, 0.4958, 0.4912, 0.4958, 0.4914, 0.4958, 0.4907, 0.4958, 0.4906, 0.4958, 0.4911, 0.4958, 0.4912, 0.4958, 0.4906, 0.4958, 0.4905, 0.4958, 0.4909, 0.4958, 0.4911, 0.4958, 0.4905, 0.4958, 0.4903, 0.4958, 0.4907, 0.4958, 0.4909, 0.4958, 0.4903, 0.4958, 0.4902, 0.4958, 0.4905, 0.4958, 0.4907, 0.4958, 0.4902, 0.4958, 0.49, 0.4958, 0.4903, 0.4958, 0.4905, 0.4958, 0.49, 0.4958, 0.4899, 0.4958, 0.4901, 0.4958, 0.4903, 0.4958, 0.4899, 0.4958, 0.4897, 0.4958, 0.4899, 0.4958, 0.4901, 0.4958, 0.4737, 0.4724, 0.4736, 0.4724, 0.4737, 0.4724, 0.4739, 0.4724, 0.4896, 0.4958, 0.4894, 0.4958, 0.4895, 0.4958, 0.4897, 0.4958, 0.4734, 0.4724, 0.4733, 0.4724, 0.4733, 0.4724, 0.4735, 0.4724, 0.4893, 0.4958, 0.4891, 0.4958, 0.4891, 0.4958, 0.4893, 0.4958, 0.4731, 0.4724, 0.4729, 0.4724, 0.4729, 0.4724, 0.4731, 0.4724, 0.4889, 0.4958, 0.4888, 0.4958, 0.4887, 0.4958, 0.4889, 0.4958, 0.4888, 0.4958, 0.4886, 0.4958, 0.4885, 0.4958, 0.4887, 0.4958, 0.4886, 0.4958, 0.4885, 0.4958, 0.4883, 0.4958, 0.4885, 0.4958, 0.4885, 0.4958, 0.4883, 0.4958, 0.4882, 0.4958, 0.4883, 0.4958, 0.4883, 0.4958, 0.4882, 0.4958, 0.488, 0.4958, 0.4882, 0.4958, 0.4882, 0.4958, 0.488, 0.4958, 0.4878, 0.4958, 0.488, 0.4958, 0.488, 0.4958, 0.4879, 0.4958, 0.4876, 0.4958, 0.4878, 0.4958, 0.4719, 0.4724, 0.4717, 0.4724, 0.4714, 0.4724, 0.4716, 0.4724, 0.4717, 0.4724, 0.4716, 0.4724, 0.4712, 0.4724, 0.4714, 0.4724, 0.4716, 0.4724, 0.4715, 0.4724, 0.471, 0.4724, 0.4712, 0.4724, 0.4875, 0.4958, 0.4874, 0.4958, 0.4868, 0.4958, 0.487, 0.4958, 0.4874, 0.4958, 0.4873, 0.4958, 0.4866, 0.4958, 0.4868, 0.4958, 0.4873, 0.4958, 0.4874, 0.4958, 0.4864, 0.4958, 0.4866, 0.4958, 0.4874, 0.4958, 0.4876, 0.4958, 0.4862, 0.4958, 0.4864, 0.4958, 0.4876, 0.4958, 0.4884, 0.4958, 0.486, 0.4958, 0.4862, 0.4958, 0.4884, 0.4958, 0.4896, 0.4958, 0.492, 0.4958, 0.486, 0.4958, 0.49, 0.4958, 0.4902, 0.4958, 0.4902, 0.4958, 0.49, 0.4958, 0.4879, 0.4958, 0.488, 0.4958, 0.488, 0.4958, 0.4879, 0.4958, 0.4739, 0.4724, 0.474, 0.4724, 0.474, 0.4724, 0.4739, 0.4724, 0.4717, 0.4724, 0.4719, 0.4724, 0.4719, 0.4724, 0.4717, 0.4724, 0.4897, 0.4958, 0.4899, 0.4958, 0.4899, 0.4958, 0.4897, 0.4958, 0.4876, 0.4958, 0.4877, 0.4958, 0.4877, 0.4958, 0.4876, 0.4958, 0.4736, 0.4724, 0.4737, 0.4724, 0.4737, 0.4724, 0.4736, 0.4724, 0.4875, 0.4958, 0.4876, 0.4958, 0.4876, 0.4958, 0.4875, 0.4958, 0.4894, 0.4958, 0.4896, 0.4958, 0.4896, 0.4958, 0.4894, 0.4958, 0.4874, 0.4958, 0.4875, 0.4958, 0.4875, 0.4958, 0.4874, 0.4958, 0.4893, 0.4958, 0.4894, 0.4958, 0.4894, 0.4958, 0.4893, 0.4958, 0.4744, 0.4724, 0.4736, 0.4724, 0.4736, 0.4724, 0.4744, 0.4724, 0.4713, 0.4724, 0.4714, 0.4724, 0.4714, 0.4724, 0.4713, 0.4724, 0.4731, 0.4724, 0.4733, 0.4724, 0.4733, 0.4724, 0.4731, 0.4724, 0.4747, 0.4724, 0.4744, 0.4724, 0.4744, 0.4724, 0.4747, 0.4724, 0.4874, 0.4958, 0.4873, 0.4958, 0.4873, 0.4958, 0.4874, 0.4958, 0.4729, 0.4724, 0.4731, 0.4724, 0.4731, 0.4724, 0.4729, 0.4724, 0.4907, 0.4958, 0.4907, 0.4958, 0.4907, 0.4958, 0.4907, 0.4958, 0.4716, 0.4724, 0.4714, 0.4724, 0.4714, 0.4724, 0.4716, 0.4724, 0.4728, 0.4724, 0.4729, 0.4724, 0.4729, 0.4724, 0.4728, 0.4724, 0.4907, 0.4958, 0.4907, 0.4958, 0.4907, 0.4958, 0.4907, 0.4958, 0.4884, 0.4958, 0.4876, 0.4958, 0.4876, 0.4958, 0.4884, 0.4958, 0.4886, 0.4958, 0.4888, 0.4958, 0.4888, 0.4958, 0.4886, 0.4958, 0.4746, 0.4724, 0.4747, 0.4724, 0.4747, 0.4724, 0.4746, 0.4724, 0.4736, 0.4724, 0.4724, 0.4724, 0.4724, 0.4724, 0.4736, 0.4724, 0.4885, 0.4958, 0.4886, 0.4958, 0.4886, 0.4958, 0.4885, 0.4958, 0.4905, 0.4958, 0.4906, 0.4958, 0.4906, 0.4958, 0.4905, 0.4958, 0.4883, 0.4958, 0.4885, 0.4958, 0.4885, 0.4958, 0.4883, 0.4958, 0.4903, 0.4958, 0.4905, 0.4958, 0.4905, 0.4958, 0.4903, 0.4958, 0.4882, 0.4958, 0.4883, 0.4958, 0.4883, 0.4958, 0.4882, 0.4958, 0.4902, 0.4958, 0.4903, 0.4958, 0.4903, 0.4958, 0.4902, 0.4958, 0.3785, 0.03067, 0.3777, 0.03067, 0.3771, 0.03067, 0.3771, 0.03067, 0.3777, 0.03067, 0.3764, 0.03067, 0.3771, 0.03067, 0.3771, 0.03067, 0.3764, 0.03067, 0.3757, 0.03067, 0.377, 0.03067, 0.3771, 0.03067, 0.3757, 0.03067, 0.3754, 0.03067, 0.377, 0.03067, 0.377, 0.03067, 0.3754, 0.03067, 0.3754, 0.03067, 0.377, 0.03067, 0.377, 0.03067, 0.3754, 0.03067, 0.3754, 0.03067, 0.377, 0.03067, 0.377, 0.03067, 0.3754, 0.03067, 0.3755, 0.03067, 0.377, 0.03067, 0.377, 0.03067, 0.3755, 0.03067, 0.3756, 0.03067, 0.377, 0.03067, 0.377, 0.03067, 0.3756, 0.03067, 0.3758, 0.03067, 0.377, 0.03067, 0.377, 0.03067, 0.3758, 0.03067, 0.3759, 0.03067, 0.377, 0.03067, 0.377, 0.03067, 0.3759, 0.03067, 0.376, 0.03067, 0.377, 0.03067, 0.377, 0.03067, 0.376, 0.03067, 0.3762, 0.03067, 0.377, 0.03067, 0.377, 0.03067, 0.3762, 0.03067, 0.3763, 0.03067, 0.377, 0.03067, 0.377, 0.03067, 0.3763, 0.03067, 0.3765, 0.03067, 0.377, 0.03067, 0.377, 0.03067, 0.3765, 0.03067, 0.3767, 0.03067, 0.377, 0.03067, 0.377, 0.03067, 0.3767, 0.03067, 0.3768, 0.03067, 0.377, 0.03067, 0.377, 0.03067, 0.3768, 0.03067, 0.377, 0.03067, 0.3771, 0.03067, 0.377, 0.03067, 0.377, 0.03067, 0.3771, 0.03067, 0.3771, 0.03067, 0.3771, 0.03067, 0.3771, 0.03067, 0.3773, 0.03067, 0.3771, 0.03067, 0.3771, 0.03067, 0.3773, 0.03067, 0.3775, 0.03067, 0.3771, 0.03067, 0.3771, 0.03067, 0.3775, 0.03067, 0.3776, 0.03067, 0.3771, 0.03067, 0.3771, 0.03067, 0.3776, 0.03067, 0.3778, 0.03067, 0.3771, 0.03067, 0.3771, 0.03067, 0.3778, 0.03067, 0.3779, 0.03067, 0.3771, 0.03067, 0.3771, 0.03067, 0.3779, 0.03067, 0.3781, 0.03067, 0.3771, 0.03067, 0.3771, 0.03067, 0.3781, 0.03067, 0.3782, 0.03067, 0.3771, 0.03067, 0.3771, 0.03067, 0.3782, 0.03067, 0.3784, 0.03067, 0.3771, 0.03067, 0.3771, 0.03067, 0.3784, 0.03067, 0.3785, 0.03067, 0.3771, 0.03067, 0.3771, 0.03067, 0.3785, 0.03067, 0.3786, 0.03067, 0.3771, 0.03067, 0.3771, 0.03067, 0.3786, 0.03067, 0.3787, 0.03067, 0.3771, 0.03067, 0.3771, 0.03067, 0.3787, 0.03067, 0.3788, 0.03067, 0.3771, 0.03067, 0.3771, 0.03067, 0.3788, 0.03067, 0.3787, 0.03067, 0.3771, 0.03067, 0.3771, 0.03067, 0.3787, 0.03067, 0.3785, 0.03067, 0.3771, 0.03067, 0.3771, 0.03067])
me_cylinder.materials.append(mat_material)
me_cylinder.update()

# ---- objects
ob_cylinder = bpy.data.objects.new('Cylinder', me_cylinder)

# ---- transforms, parenting, visibility, modifiers, constraints
ob_cylinder.location = (0.0, 0.0, 0.0)

# ---- collection membership
col_collection.objects.link(ob_cylinder)

# ---- scene / render settings (as saved in the file)
scene.frame_start = 1; scene.frame_end = 250; scene.frame_set(1)
scene.render.engine = 'BLENDER_EEVEE_NEXT'
scene.cycles.sampling_pattern = 'TABULATED_SOBOL'
scene.view_settings.view_transform = 'Filmic'
bpy.context.view_layer.update()

# ---- added for rendering (the .blend has no active camera and no usable light): camera, sun
cam_auto = bpy.data.cameras.new('AutoCamera')
cam_auto.lens = 50.0
cam_auto.sensor_width = 36.0
cam_auto.clip_end = 1000.0
ob_auto_camera = bpy.data.objects.new('AutoCamera', cam_auto)
scene.collection.objects.link(ob_auto_camera)
ob_auto_camera.location = (3.96783, -4.50043, 2.86018)
ob_auto_camera.rotation_euler = (1.09748, -7.21219e-08, 0.694738)
scene.camera = ob_auto_camera
light_auto_sun = bpy.data.lights.new('AutoSun', 'SUN')
light_auto_sun.energy = 3.0
light_auto_sun.angle = 0.0523599
ob_auto_sun = bpy.data.objects.new('AutoSun', light_auto_sun)
scene.collection.objects.link(ob_auto_sun)
ob_auto_sun.rotation_euler = (0.872665, 0.174533, 0.523599)
bpy.context.view_layer.update()
